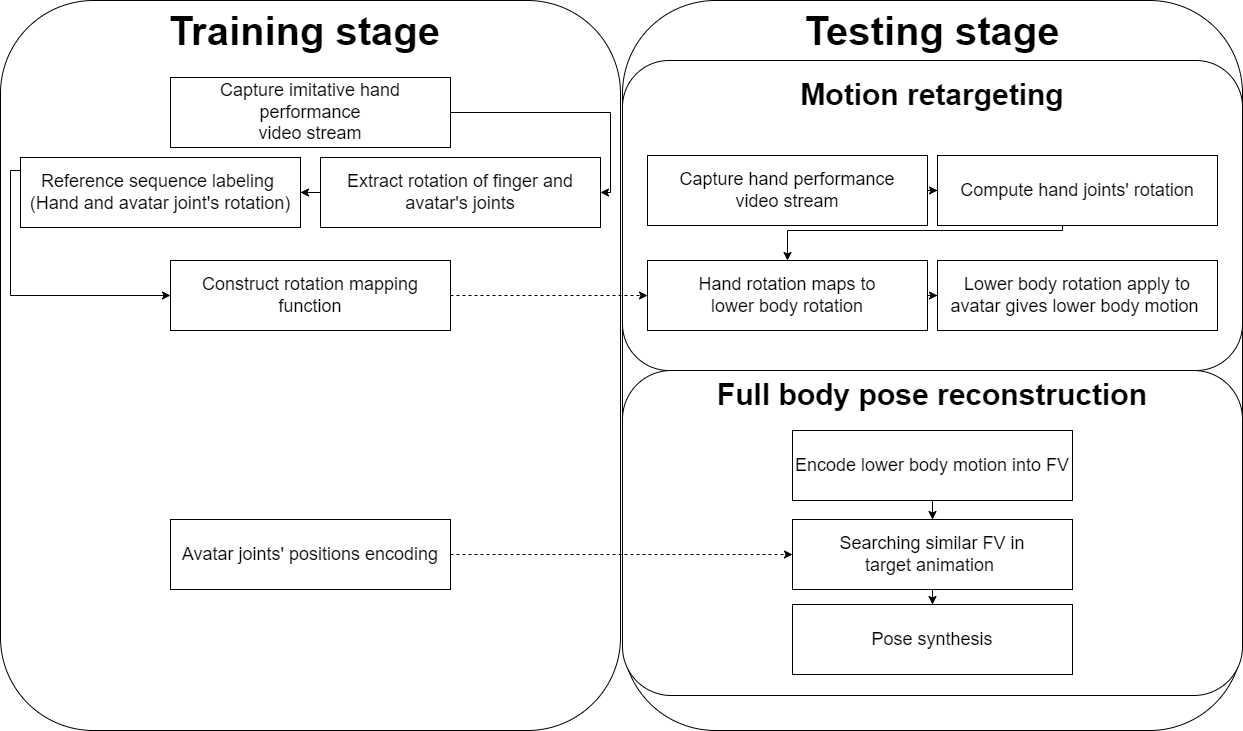

The diagram above was exported from draw.io. Its source (the exported page's mxGraphModel, read from the mxfile embedded in the PNG):
<mxGraphModel dx="1434" dy="796" grid="1" gridSize="10" guides="1" tooltips="1" connect="1" arrows="1" fold="1" page="1" pageScale="1" pageWidth="1600" pageHeight="900" math="0" shadow="0">
  <root>
    <mxCell id="0" />
    <mxCell id="1" parent="0" />
    <mxCell id="GXkvJC5GRiFZYmQjTUBR-1" value="&lt;font style=&quot;font-size: 40px;&quot;&gt;Training stage&amp;nbsp;&lt;/font&gt;" style="rounded=1;whiteSpace=wrap;html=1;verticalAlign=top;fontStyle=1" parent="1" vertex="1">
      <mxGeometry x="210" y="70" width="620" height="730" as="geometry" />
    </mxCell>
    <mxCell id="GXkvJC5GRiFZYmQjTUBR-2" value="Testing stage" style="rounded=1;whiteSpace=wrap;html=1;verticalAlign=top;fontSize=40;fontStyle=1" parent="1" vertex="1">
      <mxGeometry x="832" y="70" width="620" height="730" as="geometry" />
    </mxCell>
    <mxCell id="GXkvJC5GRiFZYmQjTUBR-16" value="&lt;font style=&quot;font-size: 30px;&quot;&gt;Motion retargeting&lt;/font&gt;" style="rounded=1;whiteSpace=wrap;html=1;verticalAlign=top;fontSize=40;fontStyle=1" parent="1" vertex="1">
      <mxGeometry x="832" y="130" width="620" height="310" as="geometry" />
    </mxCell>
    <mxCell id="GXkvJC5GRiFZYmQjTUBR-17" value="Full body pose reconstruction" style="rounded=1;whiteSpace=wrap;html=1;verticalAlign=top;fontSize=30;fontStyle=1" parent="1" vertex="1">
      <mxGeometry x="832" y="440" width="620" height="325" as="geometry" />
    </mxCell>
    <mxCell id="vuQWI5vOr786iAKeI0Tg-13" style="edgeStyle=orthogonalEdgeStyle;rounded=0;orthogonalLoop=1;jettySize=auto;html=1;entryX=0;entryY=0.5;entryDx=0;entryDy=0;fontSize=18;exitX=0;exitY=0.5;exitDx=0;exitDy=0;" parent="1" source="GXkvJC5GRiFZYmQjTUBR-3" target="GXkvJC5GRiFZYmQjTUBR-5" edge="1">
      <mxGeometry relative="1" as="geometry">
        <Array as="points">
          <mxPoint x="230" y="240" />
          <mxPoint x="220" y="240" />
          <mxPoint x="220" y="365" />
        </Array>
      </mxGeometry>
    </mxCell>
    <mxCell id="GXkvJC5GRiFZYmQjTUBR-3" value="Reference sequence labeling&amp;nbsp;&lt;br style=&quot;font-size: 18px;&quot;&gt;(Hand and avatar joint's rotation)" style="rounded=0;whiteSpace=wrap;html=1;fontSize=18;" parent="1" vertex="1">
      <mxGeometry x="230" y="227" width="280" height="70" as="geometry" />
    </mxCell>
    <mxCell id="GXkvJC5GRiFZYmQjTUBR-24" style="edgeStyle=orthogonalEdgeStyle;rounded=0;orthogonalLoop=1;jettySize=auto;html=1;entryX=0;entryY=0.5;entryDx=0;entryDy=0;fontSize=30;dashed=1;" parent="1" source="GXkvJC5GRiFZYmQjTUBR-4" target="GXkvJC5GRiFZYmQjTUBR-14" edge="1">
      <mxGeometry relative="1" as="geometry" />
    </mxCell>
    <mxCell id="GXkvJC5GRiFZYmQjTUBR-4" value="Avatar joints' positions encoding" style="rounded=0;whiteSpace=wrap;html=1;fontSize=18;" parent="1" vertex="1">
      <mxGeometry x="380" y="589" width="280" height="70" as="geometry" />
    </mxCell>
    <mxCell id="GXkvJC5GRiFZYmQjTUBR-29" style="edgeStyle=orthogonalEdgeStyle;rounded=0;orthogonalLoop=1;jettySize=auto;html=1;entryX=0;entryY=0.5;entryDx=0;entryDy=0;fontSize=30;dashed=1;" parent="1" source="GXkvJC5GRiFZYmQjTUBR-5" target="GXkvJC5GRiFZYmQjTUBR-11" edge="1">
      <mxGeometry relative="1" as="geometry" />
    </mxCell>
    <mxCell id="GXkvJC5GRiFZYmQjTUBR-5" value="Construct rotation mapping function" style="rounded=0;whiteSpace=wrap;html=1;fontSize=18;" parent="1" vertex="1">
      <mxGeometry x="380" y="330" width="280" height="70" as="geometry" />
    </mxCell>
    <mxCell id="GXkvJC5GRiFZYmQjTUBR-25" style="edgeStyle=orthogonalEdgeStyle;rounded=0;orthogonalLoop=1;jettySize=auto;html=1;entryX=0;entryY=0.5;entryDx=0;entryDy=0;fontSize=30;" parent="1" source="GXkvJC5GRiFZYmQjTUBR-9" target="GXkvJC5GRiFZYmQjTUBR-10" edge="1">
      <mxGeometry relative="1" as="geometry" />
    </mxCell>
    <mxCell id="GXkvJC5GRiFZYmQjTUBR-9" value="Capture hand performance &lt;br style=&quot;font-size: 18px;&quot;&gt;video stream" style="rounded=0;whiteSpace=wrap;html=1;fontSize=18;" parent="1" vertex="1">
      <mxGeometry x="857" y="225" width="280" height="70" as="geometry" />
    </mxCell>
    <mxCell id="GXkvJC5GRiFZYmQjTUBR-27" style="edgeStyle=orthogonalEdgeStyle;rounded=0;orthogonalLoop=1;jettySize=auto;html=1;fontSize=30;entryX=0.5;entryY=0;entryDx=0;entryDy=0;" parent="1" source="GXkvJC5GRiFZYmQjTUBR-10" target="GXkvJC5GRiFZYmQjTUBR-11" edge="1">
      <mxGeometry relative="1" as="geometry">
        <Array as="points">
          <mxPoint x="1272" y="300" />
          <mxPoint x="997" y="300" />
        </Array>
      </mxGeometry>
    </mxCell>
    <mxCell id="GXkvJC5GRiFZYmQjTUBR-10" value="Compute hand joints' rotation" style="rounded=0;whiteSpace=wrap;html=1;fontSize=18;" parent="1" vertex="1">
      <mxGeometry x="1147" y="225" width="280" height="70" as="geometry" />
    </mxCell>
    <mxCell id="GXkvJC5GRiFZYmQjTUBR-28" style="edgeStyle=orthogonalEdgeStyle;rounded=0;orthogonalLoop=1;jettySize=auto;html=1;entryX=0;entryY=0.5;entryDx=0;entryDy=0;fontSize=30;" parent="1" source="GXkvJC5GRiFZYmQjTUBR-11" target="GXkvJC5GRiFZYmQjTUBR-12" edge="1">
      <mxGeometry relative="1" as="geometry" />
    </mxCell>
    <mxCell id="GXkvJC5GRiFZYmQjTUBR-11" value="Hand rotation maps to &lt;br style=&quot;font-size: 18px;&quot;&gt;lower body rotation" style="rounded=0;whiteSpace=wrap;html=1;fontSize=18;" parent="1" vertex="1">
      <mxGeometry x="857" y="330" width="280" height="70" as="geometry" />
    </mxCell>
    <mxCell id="GXkvJC5GRiFZYmQjTUBR-12" value="Lower body rotation apply to avatar gives lower body motion&amp;nbsp;" style="rounded=0;whiteSpace=wrap;html=1;fontSize=18;" parent="1" vertex="1">
      <mxGeometry x="1147" y="330" width="280" height="70" as="geometry" />
    </mxCell>
    <mxCell id="GXkvJC5GRiFZYmQjTUBR-20" style="edgeStyle=orthogonalEdgeStyle;rounded=0;orthogonalLoop=1;jettySize=auto;html=1;entryX=0.5;entryY=0;entryDx=0;entryDy=0;fontSize=30;" parent="1" source="GXkvJC5GRiFZYmQjTUBR-13" target="GXkvJC5GRiFZYmQjTUBR-14" edge="1">
      <mxGeometry relative="1" as="geometry" />
    </mxCell>
    <mxCell id="GXkvJC5GRiFZYmQjTUBR-13" value="Encode lower body motion into FV" style="rounded=0;whiteSpace=wrap;html=1;fontSize=18;" parent="1" vertex="1">
      <mxGeometry x="1002" y="500" width="280" height="70" as="geometry" />
    </mxCell>
    <mxCell id="GXkvJC5GRiFZYmQjTUBR-19" style="edgeStyle=orthogonalEdgeStyle;rounded=0;orthogonalLoop=1;jettySize=auto;html=1;entryX=0.5;entryY=0;entryDx=0;entryDy=0;fontSize=30;" parent="1" source="GXkvJC5GRiFZYmQjTUBR-14" target="GXkvJC5GRiFZYmQjTUBR-15" edge="1">
      <mxGeometry relative="1" as="geometry" />
    </mxCell>
    <mxCell id="GXkvJC5GRiFZYmQjTUBR-14" value="Searching similar FV in &lt;br style=&quot;font-size: 18px;&quot;&gt;target animation&amp;nbsp;" style="rounded=0;whiteSpace=wrap;html=1;fontSize=18;" parent="1" vertex="1">
      <mxGeometry x="1002" y="589" width="280" height="70" as="geometry" />
    </mxCell>
    <mxCell id="GXkvJC5GRiFZYmQjTUBR-15" value="Pose synthesis" style="rounded=0;whiteSpace=wrap;html=1;fontSize=18;" parent="1" vertex="1">
      <mxGeometry x="1002" y="674" width="280" height="70" as="geometry" />
    </mxCell>
    <mxCell id="vuQWI5vOr786iAKeI0Tg-7" style="edgeStyle=orthogonalEdgeStyle;rounded=0;orthogonalLoop=1;jettySize=auto;html=1;entryX=1;entryY=0.5;entryDx=0;entryDy=0;fontSize=18;exitX=1;exitY=0.5;exitDx=0;exitDy=0;" parent="1" source="vuQWI5vOr786iAKeI0Tg-1" target="vuQWI5vOr786iAKeI0Tg-3" edge="1">
      <mxGeometry relative="1" as="geometry">
        <Array as="points">
          <mxPoint x="820" y="182" />
          <mxPoint x="820" y="262" />
        </Array>
      </mxGeometry>
    </mxCell>
    <mxCell id="vuQWI5vOr786iAKeI0Tg-1" value="Capture imitative hand performance &lt;br style=&quot;font-size: 18px;&quot;&gt;video stream" style="rounded=0;whiteSpace=wrap;html=1;fontSize=18;" parent="1" vertex="1">
      <mxGeometry x="380" y="147" width="280" height="70" as="geometry" />
    </mxCell>
    <mxCell id="vuQWI5vOr786iAKeI0Tg-8" style="edgeStyle=orthogonalEdgeStyle;rounded=0;orthogonalLoop=1;jettySize=auto;html=1;entryX=1;entryY=0.5;entryDx=0;entryDy=0;fontSize=18;" parent="1" source="vuQWI5vOr786iAKeI0Tg-3" target="GXkvJC5GRiFZYmQjTUBR-3" edge="1">
      <mxGeometry relative="1" as="geometry" />
    </mxCell>
    <mxCell id="vuQWI5vOr786iAKeI0Tg-3" value="Extract rotation of finger and avatar's joints" style="rounded=0;whiteSpace=wrap;html=1;fontSize=18;" parent="1" vertex="1">
      <mxGeometry x="530" y="227" width="280" height="70" as="geometry" />
    </mxCell>
  </root>
</mxGraphModel>